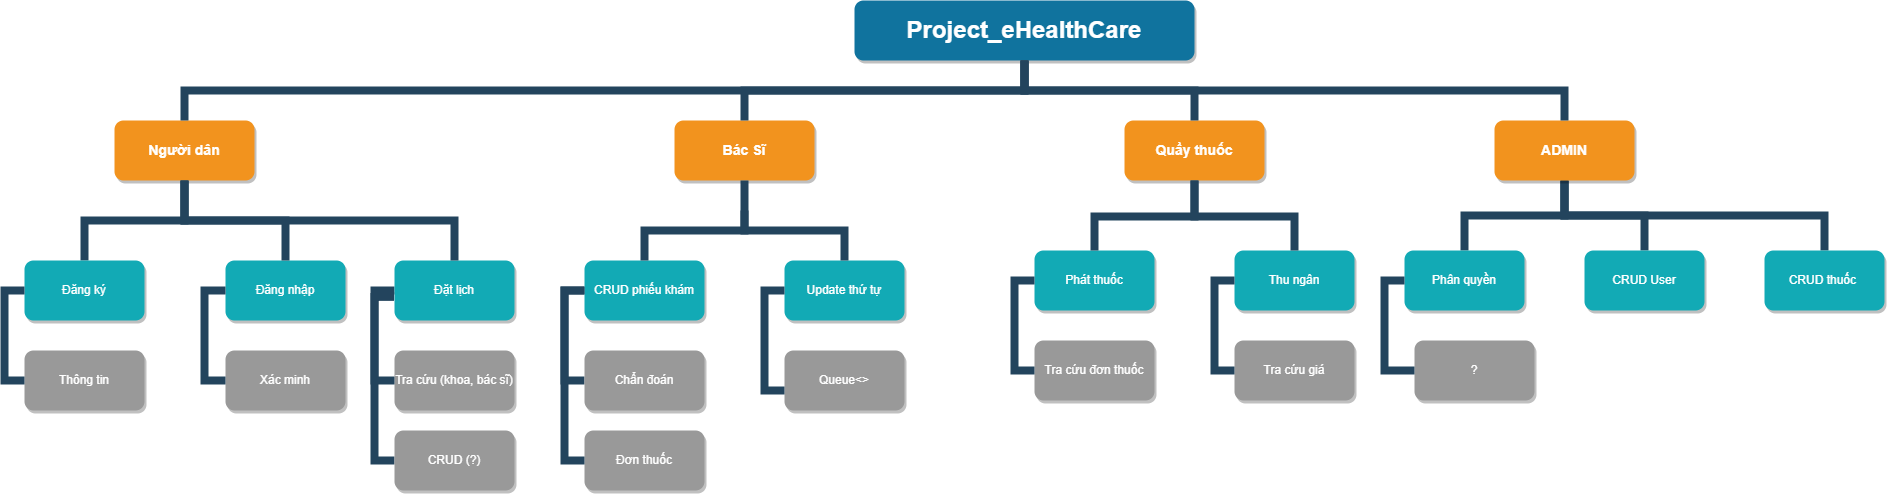

The diagram above was exported from draw.io. Its source (the exported page's mxGraphModel, read from the mxfile embedded in the PNG):
<mxGraphModel dx="2844" dy="1600" grid="1" gridSize="10" guides="1" tooltips="1" connect="1" arrows="1" fold="1" page="1" pageScale="1" pageWidth="1169" pageHeight="826" background="none" math="0" shadow="0">
  <root>
    <mxCell id="0" />
    <mxCell id="1" parent="0" />
    <mxCell id="2" value="Project_eHealthCare" style="whiteSpace=wrap;rounded=1;shadow=1;fillColor=#10739E;strokeColor=none;fontColor=#FFFFFF;fontStyle=1;fontSize=24" parent="1" vertex="1">
      <mxGeometry x="1000" y="50" width="340" height="60" as="geometry" />
    </mxCell>
    <mxCell id="WBegeUhYhsUfRUnAN9ts-331" style="edgeStyle=orthogonalEdgeStyle;rounded=0;orthogonalLoop=1;jettySize=auto;html=1;exitX=0.5;exitY=1;exitDx=0;exitDy=0;entryX=0.5;entryY=0;entryDx=0;entryDy=0;endArrow=none;endFill=0;strokeColor=#23445D;strokeWidth=8;" parent="1" source="3" target="10" edge="1">
      <mxGeometry relative="1" as="geometry" />
    </mxCell>
    <mxCell id="3" value="Người dân" style="whiteSpace=wrap;rounded=1;fillColor=#F2931E;strokeColor=none;shadow=1;fontColor=#FFFFFF;fontStyle=1;fontSize=14" parent="1" vertex="1">
      <mxGeometry x="260" y="169.9999999999998" width="140" height="60" as="geometry" />
    </mxCell>
    <mxCell id="4" value="Bác Sĩ" style="whiteSpace=wrap;rounded=1;fillColor=#F2931E;strokeColor=none;shadow=1;fontColor=#FFFFFF;fontStyle=1;fontSize=14" parent="1" vertex="1">
      <mxGeometry x="820" y="169.9999999999998" width="140" height="60" as="geometry" />
    </mxCell>
    <mxCell id="7" value="Quầy thuốc" style="whiteSpace=wrap;rounded=1;fillColor=#F2931E;strokeColor=none;shadow=1;fontColor=#FFFFFF;fontStyle=1;fontSize=14" parent="1" vertex="1">
      <mxGeometry x="1270" y="169.9999999999998" width="140" height="60" as="geometry" />
    </mxCell>
    <mxCell id="WuM7urK3rJPsEMWMyeCz-234" style="edgeStyle=orthogonalEdgeStyle;rounded=0;orthogonalLoop=1;jettySize=auto;html=1;exitX=0.5;exitY=1;exitDx=0;exitDy=0;strokeColor=#23445D;strokeWidth=8;endArrow=none;endFill=0;" edge="1" parent="1" source="8" target="177">
      <mxGeometry relative="1" as="geometry" />
    </mxCell>
    <mxCell id="WuM7urK3rJPsEMWMyeCz-235" style="edgeStyle=orthogonalEdgeStyle;rounded=0;orthogonalLoop=1;jettySize=auto;html=1;entryX=0.5;entryY=0;entryDx=0;entryDy=0;endArrow=none;endFill=0;strokeColor=#23445D;strokeWidth=8;" edge="1" parent="1" source="8" target="178">
      <mxGeometry relative="1" as="geometry" />
    </mxCell>
    <mxCell id="WuM7urK3rJPsEMWMyeCz-236" style="edgeStyle=orthogonalEdgeStyle;rounded=0;orthogonalLoop=1;jettySize=auto;html=1;endArrow=none;endFill=0;strokeColor=#23445D;strokeWidth=8;exitX=0.5;exitY=1;exitDx=0;exitDy=0;" edge="1" parent="1" source="8" target="WBegeUhYhsUfRUnAN9ts-327">
      <mxGeometry relative="1" as="geometry" />
    </mxCell>
    <mxCell id="8" value="ADMIN" style="whiteSpace=wrap;rounded=1;fillColor=#F2931E;strokeColor=none;shadow=1;fontColor=#FFFFFF;fontStyle=1;fontSize=14" parent="1" vertex="1">
      <mxGeometry x="1640" y="169.9999999999998" width="140" height="60" as="geometry" />
    </mxCell>
    <mxCell id="10" value="Đăng ký" style="whiteSpace=wrap;rounded=1;fillColor=#12AAB5;strokeColor=none;shadow=1;fontColor=#FFFFFF;" parent="1" vertex="1">
      <mxGeometry x="170" y="310.0000000000001" width="120" height="60" as="geometry" />
    </mxCell>
    <mxCell id="12" value="Đăng nhập" style="whiteSpace=wrap;rounded=1;fillColor=#12AAB5;strokeColor=none;shadow=1;fontColor=#FFFFFF;" parent="1" vertex="1">
      <mxGeometry x="371" y="310.0000000000001" width="120" height="60" as="geometry" />
    </mxCell>
    <mxCell id="23" value="Thông tin" style="whiteSpace=wrap;rounded=1;fillColor=#999999;strokeColor=none;shadow=1;fontColor=#FFFFFF;fontStyle=0" parent="1" vertex="1">
      <mxGeometry x="169.99999999999994" y="400.0000000000001" width="120" height="60" as="geometry" />
    </mxCell>
    <mxCell id="38" value="Xác minh" style="whiteSpace=wrap;rounded=1;fillColor=#999999;strokeColor=none;shadow=1;fontColor=#FFFFFF;fontStyle=0" parent="1" vertex="1">
      <mxGeometry x="370.9999999999996" y="400.0000000000001" width="120" height="60" as="geometry" />
    </mxCell>
    <mxCell id="104" value="" style="edgeStyle=elbowEdgeStyle;elbow=vertical;rounded=0;fontColor=#000000;endArrow=none;endFill=0;strokeWidth=8;strokeColor=#23445D;" parent="1" source="3" target="12" edge="1">
      <mxGeometry width="100" height="100" relative="1" as="geometry">
        <mxPoint x="460" y="290" as="sourcePoint" />
        <mxPoint x="560" y="190" as="targetPoint" />
      </mxGeometry>
    </mxCell>
    <mxCell id="105" value="" style="edgeStyle=elbowEdgeStyle;elbow=horizontal;rounded=0;fontColor=#000000;endArrow=none;endFill=0;strokeWidth=8;strokeColor=#23445D;" parent="1" source="10" target="23" edge="1">
      <mxGeometry width="100" height="100" relative="1" as="geometry">
        <mxPoint x="110" y="480" as="sourcePoint" />
        <mxPoint x="210" y="380" as="targetPoint" />
        <Array as="points">
          <mxPoint x="150" y="380" />
        </Array>
      </mxGeometry>
    </mxCell>
    <mxCell id="111" value="" style="edgeStyle=elbowEdgeStyle;elbow=horizontal;rounded=0;fontColor=#000000;endArrow=none;endFill=0;strokeWidth=8;strokeColor=#23445D;exitX=0;exitY=0.5;exitDx=0;exitDy=0;" parent="1" source="12" target="38" edge="1">
      <mxGeometry width="100" height="100" relative="1" as="geometry">
        <mxPoint x="360" y="330.0000000000004" as="sourcePoint" />
        <mxPoint x="360" y="430.0000000000004" as="targetPoint" />
        <Array as="points">
          <mxPoint x="350" y="380" />
        </Array>
      </mxGeometry>
    </mxCell>
    <mxCell id="155" value="Phát thuốc" style="whiteSpace=wrap;rounded=1;fillColor=#12AAB5;strokeColor=none;shadow=1;fontColor=#FFFFFF;" parent="1" vertex="1">
      <mxGeometry x="1179.9999999999998" y="300.0000000000002" width="120" height="60" as="geometry" />
    </mxCell>
    <mxCell id="156" value="Thu ngân" style="whiteSpace=wrap;rounded=1;fillColor=#12AAB5;strokeColor=none;shadow=1;fontColor=#FFFFFF;" parent="1" vertex="1">
      <mxGeometry x="1379.9999999999998" y="300.0000000000002" width="120" height="60" as="geometry" />
    </mxCell>
    <mxCell id="157" value="Tra cứu đơn thuốc" style="whiteSpace=wrap;rounded=1;fillColor=#999999;strokeColor=none;shadow=1;fontColor=#FFFFFF;fontStyle=0" parent="1" vertex="1">
      <mxGeometry x="1179.9999999999998" y="390.0000000000002" width="120" height="60" as="geometry" />
    </mxCell>
    <mxCell id="162" value="Tra cứu giá" style="whiteSpace=wrap;rounded=1;fillColor=#999999;strokeColor=none;shadow=1;fontColor=#FFFFFF;fontStyle=0" parent="1" vertex="1">
      <mxGeometry x="1379.9999999999993" y="390.0000000000002" width="120" height="60" as="geometry" />
    </mxCell>
    <mxCell id="167" value="" style="edgeStyle=elbowEdgeStyle;elbow=horizontal;rounded=0;fontColor=#000000;endArrow=none;endFill=0;strokeWidth=8;strokeColor=#23445D;" parent="1" source="155" target="157" edge="1">
      <mxGeometry width="100" height="100" relative="1" as="geometry">
        <mxPoint x="1160" y="330.00000000000057" as="sourcePoint" />
        <mxPoint x="1169.9999999999995" y="430.0000000000001" as="targetPoint" />
        <Array as="points">
          <mxPoint x="1160" y="380.0000000000001" />
        </Array>
      </mxGeometry>
    </mxCell>
    <mxCell id="172" value="" style="edgeStyle=elbowEdgeStyle;elbow=horizontal;rounded=0;fontColor=#000000;endArrow=none;endFill=0;strokeWidth=8;strokeColor=#23445D;" parent="1" source="156" target="162" edge="1">
      <mxGeometry width="100" height="100" relative="1" as="geometry">
        <mxPoint x="1350" y="330.00000000000057" as="sourcePoint" />
        <mxPoint x="1359.9999999999995" y="430.0000000000001" as="targetPoint" />
        <Array as="points">
          <mxPoint x="1360" y="380.0000000000001" />
        </Array>
      </mxGeometry>
    </mxCell>
    <mxCell id="177" value="Phân quyền" style="whiteSpace=wrap;rounded=1;fillColor=#12AAB5;strokeColor=none;shadow=1;fontColor=#FFFFFF;" parent="1" vertex="1">
      <mxGeometry x="1549.9999999999998" y="299.9999999999999" width="120" height="60" as="geometry" />
    </mxCell>
    <mxCell id="178" value="CRUD User" style="whiteSpace=wrap;rounded=1;fillColor=#12AAB5;strokeColor=none;shadow=1;fontColor=#FFFFFF;" parent="1" vertex="1">
      <mxGeometry x="1729.9999999999998" y="299.9999999999999" width="120" height="60" as="geometry" />
    </mxCell>
    <mxCell id="179" value="?" style="whiteSpace=wrap;rounded=1;fillColor=#999999;strokeColor=none;shadow=1;fontColor=#FFFFFF;fontStyle=0" parent="1" vertex="1">
      <mxGeometry x="1559.9999999999998" y="389.9999999999999" width="120" height="60" as="geometry" />
    </mxCell>
    <mxCell id="189" value="" style="edgeStyle=elbowEdgeStyle;elbow=horizontal;rounded=0;fontColor=#000000;endArrow=none;endFill=0;strokeWidth=8;strokeColor=#23445D;" parent="1" source="177" target="179" edge="1">
      <mxGeometry width="100" height="100" relative="1" as="geometry">
        <mxPoint x="1530" y="330.0000000000002" as="sourcePoint" />
        <mxPoint x="1539.9999999999995" y="429.9999999999998" as="targetPoint" />
        <Array as="points">
          <mxPoint x="1530" y="379.9999999999998" />
        </Array>
      </mxGeometry>
    </mxCell>
    <mxCell id="223" value="" style="edgeStyle=elbowEdgeStyle;elbow=vertical;rounded=0;fontColor=#000000;endArrow=none;endFill=0;strokeWidth=8;strokeColor=#23445D;" parent="1" source="7" target="155" edge="1">
      <mxGeometry width="100" height="100" relative="1" as="geometry">
        <mxPoint x="1340" y="300" as="sourcePoint" />
        <mxPoint x="1240" y="190" as="targetPoint" />
      </mxGeometry>
    </mxCell>
    <mxCell id="224" value="" style="edgeStyle=elbowEdgeStyle;elbow=vertical;rounded=0;fontColor=#000000;endArrow=none;endFill=0;strokeWidth=8;strokeColor=#23445D;" parent="1" source="7" target="156" edge="1">
      <mxGeometry width="100" height="100" relative="1" as="geometry">
        <mxPoint x="1430" y="290" as="sourcePoint" />
        <mxPoint x="1530" y="190" as="targetPoint" />
      </mxGeometry>
    </mxCell>
    <mxCell id="229" value="" style="edgeStyle=elbowEdgeStyle;elbow=vertical;rounded=0;fontColor=#000000;endArrow=none;endFill=0;strokeWidth=8;strokeColor=#23445D;" parent="1" source="2" target="3" edge="1">
      <mxGeometry width="100" height="100" relative="1" as="geometry">
        <mxPoint x="540" y="140" as="sourcePoint" />
        <mxPoint x="640" y="40" as="targetPoint" />
      </mxGeometry>
    </mxCell>
    <mxCell id="230" value="" style="edgeStyle=elbowEdgeStyle;elbow=vertical;rounded=0;fontColor=#000000;endArrow=none;endFill=0;strokeWidth=8;strokeColor=#23445D;" parent="1" source="2" target="4" edge="1">
      <mxGeometry width="100" height="100" relative="1" as="geometry">
        <mxPoint x="550" y="150" as="sourcePoint" />
        <mxPoint x="650" y="50" as="targetPoint" />
      </mxGeometry>
    </mxCell>
    <mxCell id="232" value="" style="edgeStyle=elbowEdgeStyle;elbow=vertical;rounded=0;fontColor=#000000;endArrow=none;endFill=0;strokeWidth=8;strokeColor=#23445D;" parent="1" source="2" target="7" edge="1">
      <mxGeometry width="100" height="100" relative="1" as="geometry">
        <mxPoint x="570" y="170" as="sourcePoint" />
        <mxPoint x="670" y="70" as="targetPoint" />
      </mxGeometry>
    </mxCell>
    <mxCell id="233" value="" style="edgeStyle=elbowEdgeStyle;elbow=vertical;rounded=0;fontColor=#000000;endArrow=none;endFill=0;strokeWidth=8;strokeColor=#23445D;" parent="1" source="2" target="8" edge="1">
      <mxGeometry width="100" height="100" relative="1" as="geometry">
        <mxPoint x="580" y="180" as="sourcePoint" />
        <mxPoint x="680" y="80" as="targetPoint" />
      </mxGeometry>
    </mxCell>
    <mxCell id="WBegeUhYhsUfRUnAN9ts-333" style="edgeStyle=orthogonalEdgeStyle;rounded=0;orthogonalLoop=1;jettySize=auto;html=1;exitX=0;exitY=0.5;exitDx=0;exitDy=0;entryX=0;entryY=0.5;entryDx=0;entryDy=0;endArrow=none;endFill=0;strokeColor=#23445D;strokeWidth=8;" parent="1" source="WBegeUhYhsUfRUnAN9ts-236" target="WBegeUhYhsUfRUnAN9ts-325" edge="1">
      <mxGeometry relative="1" as="geometry" />
    </mxCell>
    <mxCell id="WBegeUhYhsUfRUnAN9ts-236" value="Đặt lịch" style="whiteSpace=wrap;rounded=1;fillColor=#12AAB5;strokeColor=none;shadow=1;fontColor=#FFFFFF;" parent="1" vertex="1">
      <mxGeometry x="540" y="310.0000000000001" width="120" height="60" as="geometry" />
    </mxCell>
    <mxCell id="WBegeUhYhsUfRUnAN9ts-334" style="edgeStyle=orthogonalEdgeStyle;rounded=0;orthogonalLoop=1;jettySize=auto;html=1;entryX=0;entryY=0.5;entryDx=0;entryDy=0;endArrow=none;endFill=0;strokeColor=#23445D;strokeWidth=8;exitX=0;exitY=0.5;exitDx=0;exitDy=0;" parent="1" source="WBegeUhYhsUfRUnAN9ts-269" target="WBegeUhYhsUfRUnAN9ts-271" edge="1">
      <mxGeometry relative="1" as="geometry" />
    </mxCell>
    <mxCell id="WBegeUhYhsUfRUnAN9ts-269" value="CRUD phiếu khám" style="whiteSpace=wrap;rounded=1;fillColor=#12AAB5;strokeColor=none;shadow=1;fontColor=#FFFFFF;" parent="1" vertex="1">
      <mxGeometry x="729.9999999999998" y="310.0000000000001" width="120" height="60" as="geometry" />
    </mxCell>
    <mxCell id="WBegeUhYhsUfRUnAN9ts-270" value="Update thứ tự" style="whiteSpace=wrap;rounded=1;fillColor=#12AAB5;strokeColor=none;shadow=1;fontColor=#FFFFFF;" parent="1" vertex="1">
      <mxGeometry x="929.9999999999998" y="310.0000000000001" width="120" height="60" as="geometry" />
    </mxCell>
    <mxCell id="WBegeUhYhsUfRUnAN9ts-271" value="Chẩn đoán" style="whiteSpace=wrap;rounded=1;fillColor=#999999;strokeColor=none;shadow=1;fontColor=#FFFFFF;fontStyle=0" parent="1" vertex="1">
      <mxGeometry x="729.9999999999998" y="400.0000000000001" width="120" height="60" as="geometry" />
    </mxCell>
    <mxCell id="WBegeUhYhsUfRUnAN9ts-272" value="Đơn thuốc" style="whiteSpace=wrap;rounded=1;fillColor=#999999;strokeColor=none;shadow=1;fontColor=#FFFFFF;fontStyle=0" parent="1" vertex="1">
      <mxGeometry x="729.9999999999999" y="480.0000000000001" width="120" height="60" as="geometry" />
    </mxCell>
    <mxCell id="WBegeUhYhsUfRUnAN9ts-276" value="Queue&lt;&gt;" style="whiteSpace=wrap;rounded=1;fillColor=#999999;strokeColor=none;shadow=1;fontColor=#FFFFFF;fontStyle=0" parent="1" vertex="1">
      <mxGeometry x="929.9999999999993" y="400.0000000000001" width="120" height="60" as="geometry" />
    </mxCell>
    <mxCell id="WBegeUhYhsUfRUnAN9ts-281" value="" style="edgeStyle=elbowEdgeStyle;elbow=vertical;rounded=0;fontColor=#000000;endArrow=none;endFill=0;strokeWidth=8;strokeColor=#23445D;" parent="1" target="WBegeUhYhsUfRUnAN9ts-269" edge="1">
      <mxGeometry width="100" height="100" relative="1" as="geometry">
        <mxPoint x="890" y="259.9999999999998" as="sourcePoint" />
        <mxPoint x="430" y="340" as="targetPoint" />
        <Array as="points">
          <mxPoint x="860" y="280" />
        </Array>
      </mxGeometry>
    </mxCell>
    <mxCell id="WBegeUhYhsUfRUnAN9ts-282" value="" style="edgeStyle=elbowEdgeStyle;elbow=vertical;rounded=0;fontColor=#000000;endArrow=none;endFill=0;strokeWidth=8;strokeColor=#23445D;exitX=0.5;exitY=1;exitDx=0;exitDy=0;" parent="1" source="4" target="WBegeUhYhsUfRUnAN9ts-270" edge="1">
      <mxGeometry width="100" height="100" relative="1" as="geometry">
        <mxPoint x="890" y="259.9999999999998" as="sourcePoint" />
        <mxPoint x="630" y="340" as="targetPoint" />
        <Array as="points">
          <mxPoint x="900" y="280" />
          <mxPoint x="990" y="290" />
          <mxPoint x="890" y="270" />
          <mxPoint x="900" y="300" />
          <mxPoint x="1140" y="296" />
        </Array>
      </mxGeometry>
    </mxCell>
    <mxCell id="WBegeUhYhsUfRUnAN9ts-284" value="" style="edgeStyle=elbowEdgeStyle;elbow=horizontal;rounded=0;fontColor=#000000;endArrow=none;endFill=0;strokeWidth=8;strokeColor=#23445D;" parent="1" source="WBegeUhYhsUfRUnAN9ts-269" target="WBegeUhYhsUfRUnAN9ts-272" edge="1">
      <mxGeometry width="100" height="100" relative="1" as="geometry">
        <mxPoint x="720" y="360" as="sourcePoint" />
        <mxPoint x="719.9999999999998" y="540" as="targetPoint" />
        <Array as="points">
          <mxPoint x="710" y="450" />
        </Array>
      </mxGeometry>
    </mxCell>
    <mxCell id="WBegeUhYhsUfRUnAN9ts-288" value="" style="edgeStyle=elbowEdgeStyle;elbow=horizontal;rounded=0;fontColor=#000000;endArrow=none;endFill=0;strokeWidth=8;strokeColor=#23445D;" parent="1" source="WBegeUhYhsUfRUnAN9ts-270" target="WBegeUhYhsUfRUnAN9ts-276" edge="1">
      <mxGeometry width="100" height="100" relative="1" as="geometry">
        <mxPoint x="900" y="360.00000000000045" as="sourcePoint" />
        <mxPoint x="909.9999999999995" y="460" as="targetPoint" />
        <Array as="points">
          <mxPoint x="910" y="440" />
          <mxPoint x="910" y="410" />
        </Array>
      </mxGeometry>
    </mxCell>
    <mxCell id="WBegeUhYhsUfRUnAN9ts-320" value="" style="edgeStyle=elbowEdgeStyle;elbow=vertical;rounded=0;fontColor=#000000;endArrow=none;endFill=0;strokeWidth=8;strokeColor=#23445D;" parent="1" source="3" target="WBegeUhYhsUfRUnAN9ts-236" edge="1">
      <mxGeometry width="100" height="100" relative="1" as="geometry">
        <mxPoint x="330" y="230" as="sourcePoint" />
        <mxPoint x="600" y="290" as="targetPoint" />
        <Array as="points">
          <mxPoint x="450" y="270" />
          <mxPoint x="520" y="260" />
        </Array>
      </mxGeometry>
    </mxCell>
    <mxCell id="WBegeUhYhsUfRUnAN9ts-321" value="Tra cứu (khoa, bác sĩ)" style="whiteSpace=wrap;rounded=1;fillColor=#999999;strokeColor=none;shadow=1;fontColor=#FFFFFF;fontStyle=0" parent="1" vertex="1">
      <mxGeometry x="539.9999999999995" y="400.0000000000001" width="120" height="60" as="geometry" />
    </mxCell>
    <mxCell id="WBegeUhYhsUfRUnAN9ts-322" value="" style="edgeStyle=elbowEdgeStyle;elbow=horizontal;rounded=0;fontColor=#000000;endArrow=none;endFill=0;strokeWidth=8;strokeColor=#23445D;exitX=-0.003;exitY=0.607;exitDx=0;exitDy=0;exitPerimeter=0;" parent="1" source="WBegeUhYhsUfRUnAN9ts-236" target="WBegeUhYhsUfRUnAN9ts-321" edge="1">
      <mxGeometry width="100" height="100" relative="1" as="geometry">
        <mxPoint x="380" y="340" as="sourcePoint" />
        <mxPoint x="379.9999999999998" y="600" as="targetPoint" />
        <Array as="points">
          <mxPoint x="520" y="390" />
          <mxPoint x="590" y="380" />
          <mxPoint x="360" y="470" />
        </Array>
      </mxGeometry>
    </mxCell>
    <mxCell id="WBegeUhYhsUfRUnAN9ts-325" value="CRUD (?)" style="whiteSpace=wrap;rounded=1;fillColor=#999999;strokeColor=none;shadow=1;fontColor=#FFFFFF;fontStyle=0" parent="1" vertex="1">
      <mxGeometry x="539.9999999999995" y="480.0000000000001" width="120" height="60" as="geometry" />
    </mxCell>
    <mxCell id="WBegeUhYhsUfRUnAN9ts-327" value="CRUD thuốc " style="whiteSpace=wrap;rounded=1;fillColor=#12AAB5;strokeColor=none;shadow=1;fontColor=#FFFFFF;" parent="1" vertex="1">
      <mxGeometry x="1909.9999999999998" y="300.0000000000002" width="120" height="60" as="geometry" />
    </mxCell>
  </root>
</mxGraphModel>